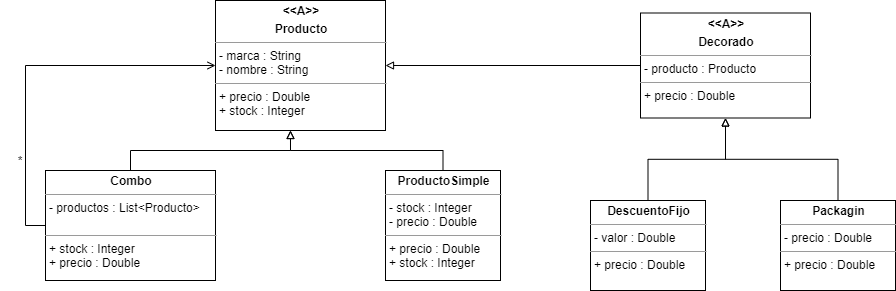

The diagram above was exported from draw.io. Its source (the exported page's mxGraphModel, read from the mxfile embedded in the PNG):
<mxGraphModel dx="766" dy="480" grid="1" gridSize="10" guides="1" tooltips="1" connect="1" arrows="1" fold="1" page="1" pageScale="1" pageWidth="1169" pageHeight="827" math="0" shadow="0">
  <root>
    <mxCell id="0" />
    <mxCell id="1" parent="0" />
    <mxCell id="f5fZeoK8d5wj14pEiSCu-1" value="&lt;p style=&quot;margin: 0px ; margin-top: 4px ; text-align: center&quot;&gt;&lt;b&gt;&amp;lt;&amp;lt;A&amp;gt;&amp;gt;&lt;/b&gt;&lt;/p&gt;&lt;p style=&quot;margin: 0px ; margin-top: 4px ; text-align: center&quot;&gt;&lt;b&gt;Producto&lt;/b&gt;&lt;/p&gt;&lt;hr size=&quot;1&quot;&gt;&lt;p style=&quot;margin: 0px ; margin-left: 4px&quot;&gt;- marca : String&lt;/p&gt;&lt;p style=&quot;margin: 0px ; margin-left: 4px&quot;&gt;- nombre : String&lt;/p&gt;&lt;hr size=&quot;1&quot;&gt;&lt;p style=&quot;margin: 0px ; margin-left: 4px&quot;&gt;+ precio : Double&lt;/p&gt;&lt;p style=&quot;margin: 0px ; margin-left: 4px&quot;&gt;+ stock : Integer&lt;/p&gt;&lt;p style=&quot;margin: 0px ; margin-left: 4px&quot;&gt;&lt;br&gt;&lt;/p&gt;" style="verticalAlign=top;align=left;overflow=fill;fontSize=12;fontFamily=Helvetica;html=1;" parent="1" vertex="1">
      <mxGeometry x="245" y="40" width="170" height="130" as="geometry" />
    </mxCell>
    <mxCell id="f5fZeoK8d5wj14pEiSCu-11" style="edgeStyle=orthogonalEdgeStyle;rounded=0;orthogonalLoop=1;jettySize=auto;html=1;exitX=0.5;exitY=0;exitDx=0;exitDy=0;endArrow=block;endFill=0;" parent="1" source="f5fZeoK8d5wj14pEiSCu-2" edge="1">
      <mxGeometry relative="1" as="geometry">
        <mxPoint x="320" y="170" as="targetPoint" />
      </mxGeometry>
    </mxCell>
    <mxCell id="f5fZeoK8d5wj14pEiSCu-12" style="edgeStyle=orthogonalEdgeStyle;rounded=0;orthogonalLoop=1;jettySize=auto;html=1;exitX=0;exitY=0.5;exitDx=0;exitDy=0;entryX=0;entryY=0.5;entryDx=0;entryDy=0;endArrow=open;endFill=0;" parent="1" source="f5fZeoK8d5wj14pEiSCu-2" target="f5fZeoK8d5wj14pEiSCu-1" edge="1">
      <mxGeometry relative="1" as="geometry" />
    </mxCell>
    <mxCell id="f5fZeoK8d5wj14pEiSCu-2" value="&lt;p style=&quot;margin: 0px ; margin-top: 4px ; text-align: center&quot;&gt;&lt;b&gt;Combo&lt;/b&gt;&lt;/p&gt;&lt;hr size=&quot;1&quot;&gt;&lt;p style=&quot;margin: 0px 0px 0px 4px&quot;&gt;&lt;span&gt;- productos : List&amp;lt;Producto&amp;gt;&lt;/span&gt;&lt;/p&gt;&lt;br&gt;&lt;hr size=&quot;1&quot;&gt;&lt;p style=&quot;margin: 0px ; margin-left: 4px&quot;&gt;+&amp;nbsp;&lt;span&gt;stock : Integer&lt;/span&gt;&lt;/p&gt;&lt;p style=&quot;margin: 0px 0px 0px 4px&quot;&gt;+ precio : Double&lt;/p&gt;" style="verticalAlign=top;align=left;overflow=fill;fontSize=12;fontFamily=Helvetica;html=1;" parent="1" vertex="1">
      <mxGeometry x="75" y="210" width="170" height="110" as="geometry" />
    </mxCell>
    <mxCell id="f5fZeoK8d5wj14pEiSCu-17" style="edgeStyle=orthogonalEdgeStyle;rounded=0;orthogonalLoop=1;jettySize=auto;html=1;exitX=0;exitY=0.5;exitDx=0;exitDy=0;entryX=1;entryY=0.5;entryDx=0;entryDy=0;endArrow=block;endFill=0;" parent="1" source="f5fZeoK8d5wj14pEiSCu-3" target="f5fZeoK8d5wj14pEiSCu-1" edge="1">
      <mxGeometry relative="1" as="geometry" />
    </mxCell>
    <mxCell id="f5fZeoK8d5wj14pEiSCu-3" value="&lt;p style=&quot;margin: 0px ; margin-top: 4px ; text-align: center&quot;&gt;&lt;b&gt;&amp;lt;&amp;lt;A&amp;gt;&amp;gt;&lt;/b&gt;&lt;/p&gt;&lt;p style=&quot;margin: 0px ; margin-top: 4px ; text-align: center&quot;&gt;&lt;b&gt;Decorado&lt;/b&gt;&lt;/p&gt;&lt;hr size=&quot;1&quot;&gt;&lt;p style=&quot;margin: 0px ; margin-left: 4px&quot;&gt;- producto : Producto&lt;/p&gt;&lt;hr size=&quot;1&quot;&gt;&lt;p style=&quot;margin: 0px ; margin-left: 4px&quot;&gt;+ precio : Double&lt;/p&gt;&lt;p style=&quot;margin: 0px ; margin-left: 4px&quot;&gt;&lt;br&gt;&lt;/p&gt;" style="verticalAlign=top;align=left;overflow=fill;fontSize=12;fontFamily=Helvetica;html=1;" parent="1" vertex="1">
      <mxGeometry x="670" y="52.5" width="170" height="105" as="geometry" />
    </mxCell>
    <mxCell id="f5fZeoK8d5wj14pEiSCu-10" style="edgeStyle=orthogonalEdgeStyle;rounded=0;orthogonalLoop=1;jettySize=auto;html=1;exitX=0.5;exitY=0;exitDx=0;exitDy=0;entryX=0.441;entryY=1;entryDx=0;entryDy=0;entryPerimeter=0;endArrow=block;endFill=0;" parent="1" source="f5fZeoK8d5wj14pEiSCu-9" target="f5fZeoK8d5wj14pEiSCu-1" edge="1">
      <mxGeometry relative="1" as="geometry" />
    </mxCell>
    <mxCell id="f5fZeoK8d5wj14pEiSCu-9" value="&lt;p style=&quot;margin: 0px ; margin-top: 4px ; text-align: center&quot;&gt;&lt;b&gt;ProductoSimple&lt;/b&gt;&lt;/p&gt;&lt;hr size=&quot;1&quot;&gt;&lt;p style=&quot;margin: 0px ; margin-left: 4px&quot;&gt;- stock : Integer&lt;/p&gt;&lt;p style=&quot;margin: 0px ; margin-left: 4px&quot;&gt;- precio : Double&lt;/p&gt;&lt;hr size=&quot;1&quot;&gt;&lt;p style=&quot;margin: 0px 0px 0px 4px&quot;&gt;+ precio : Double&lt;/p&gt;&lt;p style=&quot;margin: 0px 0px 0px 4px&quot;&gt;+ stock : Integer&lt;/p&gt;" style="verticalAlign=top;align=left;overflow=fill;fontSize=12;fontFamily=Helvetica;html=1;" parent="1" vertex="1">
      <mxGeometry x="415" y="210" width="115" height="110" as="geometry" />
    </mxCell>
    <mxCell id="f5fZeoK8d5wj14pEiSCu-13" value="*" style="text;html=1;strokeColor=none;fillColor=none;align=center;verticalAlign=middle;whiteSpace=wrap;rounded=0;" parent="1" vertex="1">
      <mxGeometry x="30" y="190" width="40" height="20" as="geometry" />
    </mxCell>
    <mxCell id="f5fZeoK8d5wj14pEiSCu-26" style="edgeStyle=orthogonalEdgeStyle;rounded=0;orthogonalLoop=1;jettySize=auto;html=1;exitX=0.5;exitY=0;exitDx=0;exitDy=0;entryX=0.5;entryY=1;entryDx=0;entryDy=0;endArrow=block;endFill=0;" parent="1" source="f5fZeoK8d5wj14pEiSCu-18" target="f5fZeoK8d5wj14pEiSCu-3" edge="1">
      <mxGeometry relative="1" as="geometry" />
    </mxCell>
    <mxCell id="f5fZeoK8d5wj14pEiSCu-18" value="&lt;p style=&quot;margin: 0px ; margin-top: 4px ; text-align: center&quot;&gt;&lt;b&gt;DescuentoFijo&lt;/b&gt;&lt;/p&gt;&lt;hr size=&quot;1&quot;&gt;&lt;p style=&quot;margin: 0px ; margin-left: 4px&quot;&gt;- valor : Double&lt;/p&gt;&lt;hr size=&quot;1&quot;&gt;&lt;p style=&quot;margin: 0px 0px 0px 4px&quot;&gt;+ precio : Double&lt;/p&gt;&lt;p style=&quot;margin: 0px 0px 0px 4px&quot;&gt;&lt;br&gt;&lt;/p&gt;" style="verticalAlign=top;align=left;overflow=fill;fontSize=12;fontFamily=Helvetica;html=1;" parent="1" vertex="1">
      <mxGeometry x="620" y="240" width="115" height="90" as="geometry" />
    </mxCell>
    <mxCell id="f5fZeoK8d5wj14pEiSCu-28" style="edgeStyle=orthogonalEdgeStyle;rounded=0;orthogonalLoop=1;jettySize=auto;html=1;exitX=0.5;exitY=0;exitDx=0;exitDy=0;entryX=0.5;entryY=1;entryDx=0;entryDy=0;endArrow=block;endFill=0;" parent="1" source="f5fZeoK8d5wj14pEiSCu-27" target="f5fZeoK8d5wj14pEiSCu-3" edge="1">
      <mxGeometry relative="1" as="geometry" />
    </mxCell>
    <mxCell id="f5fZeoK8d5wj14pEiSCu-27" value="&lt;p style=&quot;margin: 0px ; margin-top: 4px ; text-align: center&quot;&gt;&lt;b&gt;Packagin&lt;/b&gt;&lt;/p&gt;&lt;hr size=&quot;1&quot;&gt;&lt;p style=&quot;margin: 0px ; margin-left: 4px&quot;&gt;- precio : Double&lt;/p&gt;&lt;hr size=&quot;1&quot;&gt;&lt;p style=&quot;margin: 0px 0px 0px 4px&quot;&gt;+ precio : Double&lt;/p&gt;&lt;p style=&quot;margin: 0px 0px 0px 4px&quot;&gt;&lt;br&gt;&lt;/p&gt;" style="verticalAlign=top;align=left;overflow=fill;fontSize=12;fontFamily=Helvetica;html=1;" parent="1" vertex="1">
      <mxGeometry x="810" y="240" width="115" height="90" as="geometry" />
    </mxCell>
  </root>
</mxGraphModel>